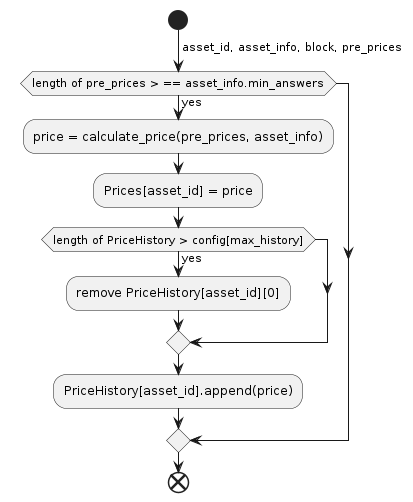

The diagram above was rendered by PlantUML. Its source (embedded in the PNG):
@startuml
start
->asset_id, asset_info, block, pre_prices;
if (length of pre_prices > == asset_info.min_answers) then (yes)
    :price = calculate_price(pre_prices, asset_info);
    :Prices[asset_id] = price;
    if (length of PriceHistory > config[max_history]) then (yes)
        :remove PriceHistory[asset_id][0];
    endif
    :PriceHistory[asset_id].append(price);
endif
end
@enduml